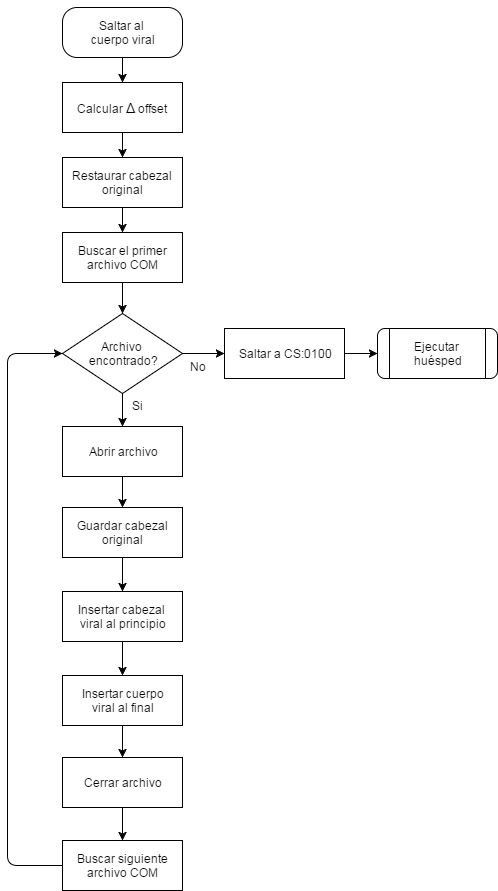

The diagram above was exported from draw.io. Its source (the exported page's mxGraphModel, read from the mxfile embedded in the PNG):
<mxGraphModel dx="872" dy="408" grid="1" gridSize="10" guides="1" tooltips="1" connect="1" arrows="1" fold="1" page="1" pageScale="1" pageWidth="826" pageHeight="1169" math="0" shadow="0">
  <root>
    <mxCell id="0" />
    <mxCell id="1" parent="0" />
    <mxCell id="234af11ff15f420e-1" value="Archivo&amp;nbsp;&lt;div&gt;encontrado?&lt;/div&gt;" style="rhombus;whiteSpace=wrap;html=1;" vertex="1" parent="1">
      <mxGeometry x="145" y="341" width="120" height="80" as="geometry" />
    </mxCell>
    <mxCell id="234af11ff15f420e-2" value="Saltar al&amp;nbsp;&lt;div&gt;cuerpo viral&lt;/div&gt;" style="whiteSpace=wrap;html=1;rounded=1;arcSize=29;" vertex="1" parent="1">
      <mxGeometry x="145" y="35" width="120" height="50" as="geometry" />
    </mxCell>
    <mxCell id="234af11ff15f420e-3" value="Abrir archivo" style="whiteSpace=wrap;html=1;" vertex="1" parent="1">
      <mxGeometry x="145" y="454" width="120" height="50" as="geometry" />
    </mxCell>
    <mxCell id="234af11ff15f420e-4" value="&lt;span&gt;Buscar siguiente archivo COM&lt;/span&gt;" style="whiteSpace=wrap;html=1;" vertex="1" parent="1">
      <mxGeometry x="145" y="868" width="120" height="50" as="geometry" />
    </mxCell>
    <mxCell id="234af11ff15f420e-5" value="" style="endArrow=classic;html=1;exitX=0.5;exitY=1;entryX=0.5;entryY=0;" edge="1" parent="1" source="234af11ff15f420e-1" target="234af11ff15f420e-3">
      <mxGeometry width="50" height="50" relative="1" as="geometry">
        <mxPoint x="142" y="696" as="sourcePoint" />
        <mxPoint x="192" y="646" as="targetPoint" />
      </mxGeometry>
    </mxCell>
    <mxCell id="234af11ff15f420e-6" value="" style="endArrow=classic;html=1;exitX=0.5;exitY=1;entryX=0.5;entryY=0;" edge="1" parent="1" source="234af11ff15f420e-3" target="1f1558734cba19d9-7">
      <mxGeometry width="50" height="50" relative="1" as="geometry">
        <mxPoint x="142" y="696" as="sourcePoint" />
        <mxPoint x="205" y="553" as="targetPoint" />
      </mxGeometry>
    </mxCell>
    <mxCell id="234af11ff15f420e-7" value="" style="endArrow=classic;html=1;exitX=0.5;exitY=1;entryX=0.5;entryY=0;" edge="1" parent="1" source="234af11ff15f420e-2" target="1f1558734cba19d9-1">
      <mxGeometry x="203" y="260" width="50" height="50" as="geometry">
        <mxPoint x="203" y="260" as="sourcePoint" />
        <mxPoint x="203" y="300" as="targetPoint" />
      </mxGeometry>
    </mxCell>
    <mxCell id="234af11ff15f420e-10" value="" style="endArrow=classic;html=1;exitX=0;exitY=0.5;entryX=0;entryY=0.5;edgeStyle=orthogonalEdgeStyle;" edge="1" parent="1" source="234af11ff15f420e-4" target="234af11ff15f420e-1">
      <mxGeometry width="50" height="50" relative="1" as="geometry">
        <mxPoint x="142" y="696" as="sourcePoint" />
        <mxPoint x="72" y="516" as="targetPoint" />
        <Array as="points">
          <mxPoint x="90" y="893" />
          <mxPoint x="90" y="381" />
        </Array>
      </mxGeometry>
    </mxCell>
    <mxCell id="234af11ff15f420e-11" value="" style="endArrow=classic;html=1;exitX=1;exitY=0.5;entryX=0;entryY=0.5;" edge="1" parent="1" source="234af11ff15f420e-1" target="1f1558734cba19d9-17">
      <mxGeometry width="50" height="50" relative="1" as="geometry">
        <mxPoint x="92" y="696" as="sourcePoint" />
        <mxPoint x="313" y="381" as="targetPoint" />
      </mxGeometry>
    </mxCell>
    <mxCell id="234af11ff15f420e-13" value="Si" style="text;html=1;resizable=0;points=[];autosize=1;align=left;verticalAlign=top;spacingTop=-4;" vertex="1" parent="1">
      <mxGeometry x="213" y="424" width="30" height="20" as="geometry" />
    </mxCell>
    <mxCell id="234af11ff15f420e-14" value="No" style="text;html=1;resizable=0;points=[];autosize=1;align=left;verticalAlign=top;spacingTop=-4;" vertex="1" parent="1">
      <mxGeometry x="271" y="385" width="30" height="20" as="geometry" />
    </mxCell>
    <mxCell id="1f1558734cba19d9-1" value="Calcular &lt;font style=&quot;font-size: 14px&quot;&gt;Δ&lt;/font&gt;&amp;nbsp;offset" style="whiteSpace=wrap;html=1;" vertex="1" parent="1">
      <mxGeometry x="145" y="110" width="120" height="50" as="geometry" />
    </mxCell>
    <mxCell id="1f1558734cba19d9-2" value="Restaurar cabezal original" style="whiteSpace=wrap;html=1;" vertex="1" parent="1">
      <mxGeometry x="145" y="185" width="120" height="50" as="geometry" />
    </mxCell>
    <mxCell id="1f1558734cba19d9-3" value="" style="endArrow=classic;html=1;exitX=0.5;exitY=1;entryX=0.5;entryY=0;" edge="1" parent="1" source="1f1558734cba19d9-1" target="1f1558734cba19d9-2">
      <mxGeometry x="216" y="270" width="50" height="50" as="geometry">
        <mxPoint x="215" y="95" as="sourcePoint" />
        <mxPoint x="215" y="130" as="targetPoint" />
      </mxGeometry>
    </mxCell>
    <mxCell id="1f1558734cba19d9-4" value="Buscar el primer archivo COM" style="whiteSpace=wrap;html=1;" vertex="1" parent="1">
      <mxGeometry x="145" y="260" width="120" height="50" as="geometry" />
    </mxCell>
    <mxCell id="1f1558734cba19d9-5" value="" style="endArrow=classic;html=1;exitX=0.5;exitY=1;entryX=0.5;entryY=0;" edge="1" parent="1" source="1f1558734cba19d9-2" target="1f1558734cba19d9-4">
      <mxGeometry x="223" y="280" width="50" height="50" as="geometry">
        <mxPoint x="212" y="180" as="sourcePoint" />
        <mxPoint x="212" y="220" as="targetPoint" />
      </mxGeometry>
    </mxCell>
    <mxCell id="1f1558734cba19d9-6" value="" style="endArrow=classic;html=1;exitX=0.5;exitY=1;entryX=0.5;entryY=0;" edge="1" parent="1" source="1f1558734cba19d9-4" target="234af11ff15f420e-1">
      <mxGeometry x="233" y="270" width="50" height="50" as="geometry">
        <mxPoint x="205" y="290" as="sourcePoint" />
        <mxPoint x="212" y="290" as="targetPoint" />
      </mxGeometry>
    </mxCell>
    <mxCell id="1f1558734cba19d9-7" value="Guardar cabezal original" style="whiteSpace=wrap;html=1;" vertex="1" parent="1">
      <mxGeometry x="145" y="535" width="120" height="50" as="geometry" />
    </mxCell>
    <mxCell id="1f1558734cba19d9-8" value="Insertar cabezal&amp;nbsp;&lt;div&gt;viral al principio&lt;/div&gt;" style="whiteSpace=wrap;html=1;" vertex="1" parent="1">
      <mxGeometry x="145" y="619" width="120" height="50" as="geometry" />
    </mxCell>
    <mxCell id="1f1558734cba19d9-9" value="" style="endArrow=classic;html=1;exitX=0.5;exitY=1;entryX=0.5;entryY=0;" edge="1" parent="1" source="1f1558734cba19d9-7" target="1f1558734cba19d9-8">
      <mxGeometry x="215" y="514" width="50" height="50" as="geometry">
        <mxPoint x="215" y="514" as="sourcePoint" />
        <mxPoint x="215" y="545" as="targetPoint" />
      </mxGeometry>
    </mxCell>
    <mxCell id="1f1558734cba19d9-10" value="Insertar cuerpo&lt;div&gt;viral al final&lt;/div&gt;" style="whiteSpace=wrap;html=1;" vertex="1" parent="1">
      <mxGeometry x="145" y="703" width="120" height="50" as="geometry" />
    </mxCell>
    <mxCell id="1f1558734cba19d9-11" value="" style="endArrow=classic;html=1;exitX=0.5;exitY=1;entryX=0.5;entryY=0;" edge="1" parent="1" source="1f1558734cba19d9-8" target="1f1558734cba19d9-10">
      <mxGeometry x="225" y="524" width="50" height="50" as="geometry">
        <mxPoint x="215" y="595" as="sourcePoint" />
        <mxPoint x="215" y="630" as="targetPoint" />
      </mxGeometry>
    </mxCell>
    <mxCell id="1f1558734cba19d9-12" value="Cerrar archivo" style="whiteSpace=wrap;html=1;" vertex="1" parent="1">
      <mxGeometry x="145" y="785" width="120" height="50" as="geometry" />
    </mxCell>
    <mxCell id="1f1558734cba19d9-13" value="" style="endArrow=classic;html=1;exitX=0.5;exitY=1;entryX=0.5;entryY=0;" edge="1" parent="1" source="1f1558734cba19d9-10" target="1f1558734cba19d9-12">
      <mxGeometry x="235" y="534" width="50" height="50" as="geometry">
        <mxPoint x="215" y="680" as="sourcePoint" />
        <mxPoint x="215" y="714" as="targetPoint" />
      </mxGeometry>
    </mxCell>
    <mxCell id="1f1558734cba19d9-14" value="" style="endArrow=classic;html=1;exitX=0.5;exitY=1;entryX=0.5;entryY=0;" edge="1" parent="1" source="1f1558734cba19d9-12" target="234af11ff15f420e-4">
      <mxGeometry x="245" y="544" width="50" height="50" as="geometry">
        <mxPoint x="215" y="764" as="sourcePoint" />
        <mxPoint x="215" y="795" as="targetPoint" />
      </mxGeometry>
    </mxCell>
    <mxCell id="1f1558734cba19d9-16" value="Ejecutar&amp;nbsp;&lt;div&gt;huésped&lt;/div&gt;" style="shape=process;whiteSpace=wrap;html=1;rounded=1;" vertex="1" parent="1">
      <mxGeometry x="460" y="356" width="120" height="50" as="geometry" />
    </mxCell>
    <mxCell id="1f1558734cba19d9-17" value="Saltar a CS:0100" style="whiteSpace=wrap;html=1;" vertex="1" parent="1">
      <mxGeometry x="307" y="356" width="120" height="50" as="geometry" />
    </mxCell>
    <mxCell id="1f1558734cba19d9-18" value="" style="endArrow=classic;html=1;exitX=1;exitY=0.5;entryX=0;entryY=0.5;" edge="1" parent="1" source="1f1558734cba19d9-17" target="1f1558734cba19d9-16">
      <mxGeometry x="267" y="391" width="50" height="50" as="geometry">
        <mxPoint x="267" y="391" as="sourcePoint" />
        <mxPoint x="317" y="391" as="targetPoint" />
      </mxGeometry>
    </mxCell>
    <mxCell id="1f1558734cba19d9-22" style="edgeStyle=orthogonalEdgeStyle;rounded=0;html=1;exitX=0.25;exitY=0;entryX=0.25;entryY=0;jettySize=auto;orthogonalLoop=1;" edge="1" parent="1" source="234af11ff15f420e-2" target="234af11ff15f420e-2">
      <mxGeometry relative="1" as="geometry" />
    </mxCell>
  </root>
</mxGraphModel>